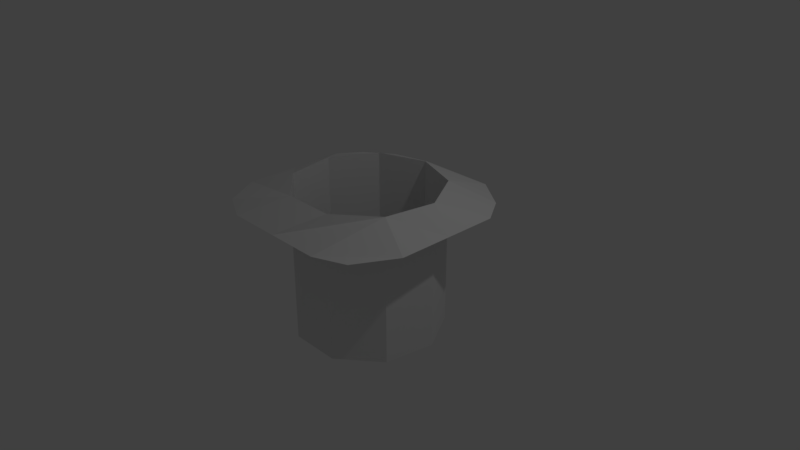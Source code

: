 # Source: Hole.blend  (saved by Blender 2.78.0; exported with 4.5.12 LTS)
import bpy
from mathutils import Matrix  # noqa: F401  (used for matrix-valued properties, if any)

bpy.ops.wm.read_factory_settings(use_empty=True)
scene = bpy.context.scene
scene.name = 'Scene'

# ---- collections
col_collection_1 = bpy.data.collections.new('Collection 1'); scene.collection.children.link(col_collection_1)

# ---- world
world_world = bpy.data.worlds.new('World'); scene.world = world_world
world_world.color = (0.05088, 0.05088, 0.05088)
world_world.use_sun_shadow = False
world_world.sun_shadow_jitter_overblur = 0.0
world_world.cycles.sampling_method = 'MANUAL'

# ---- cameras
cam_camera = bpy.data.cameras.new('Camera')
cam_camera.clip_end = 100.0
cam_camera.lens = 35.0
cam_camera.sensor_width = 32.0
cam_camera.sensor_height = 18.0
cam_camera.ortho_scale = 7.314
cam_camera.dof.focus_distance = 0.0
cam_camera.dof.aperture_fstop = 128.0

# ---- lights
light_lamp = bpy.data.lights.new('Lamp', 'POINT')
light_lamp.transmission_factor = 0.0
light_lamp.cutoff_distance = 30.0
light_lamp.energy = 100.0
light_lamp.shadow_buffer_clip_start = 1.001
light_lamp.shadow_soft_size = 0.1
light_lamp.shadow_maximum_resolution = 0.006
light_lamp.use_absolute_resolution = True

# ---- meshes
me_cylinder_001 = bpy.data.meshes.new('Cylinder.001')
me_cylinder_001.from_pydata([(0.0, 1.0, -1.0), (0.0, 1.0, 1.0), (0.6428, 0.766, -1.0), (0.6428, 0.766, 1.0), (0.9848, 0.1736, -1.0), (0.9848, 0.1736, 1.0), (0.866, -0.5, -1.0), (0.866, -0.5, 1.0), (0.342, -0.9397, -1.0), (0.342, -0.9397, 1.0), (-0.342, -0.9397, -1.0), (-0.342, -0.9397, 1.0), (-0.866, -0.5, -1.0), (-0.866, -0.5, 1.0), (-0.9848, 0.1736, -1.0), (-0.9848, 0.1736, 1.0), (-0.6428, 0.766, -1.0), (-0.6428, 0.766, 1.0), (-1.242, -1.185, 0.7355), (1.063, -1.237, 0.7355), (-1.308, 1.058, 0.7355), (1.117, 1.134, 0.7355), (-1.526, 0.03267, 0.7355), (-0.08363, -1.41, 0.7355), (1.359, 0.03267, 0.7355), (-0.08363, 1.475, 0.7355), (-1.526, -0.6885, 0.7355), (0.6376, -1.41, 0.7355), (1.359, 0.7539, 0.7355), (-0.9446, 1.337, 0.7355), (-1.526, 0.7539, 0.7355), (-0.8048, -1.41, 0.7355), (1.359, -0.6885, 0.7355), (0.6376, 1.475, 0.7355), (-0.4442, 1.475, 0.7355)], [], [(0, 2, 3, 1), (2, 4, 5, 3), (4, 6, 7, 5), (6, 8, 9, 7), (8, 10, 11, 9), (10, 12, 13, 11), (12, 14, 15, 13), (14, 16, 17, 15), (16, 0, 1, 17), (0, 16, 14, 12, 10, 8, 6, 4, 2), (3, 28, 21, 33), (17, 1, 25, 34), (7, 32, 24, 5), (23, 27, 7, 9), (27, 19, 32, 7), (26, 11, 13, 22), (18, 31, 11, 26), (31, 23, 9, 11), (30, 15, 29, 20), (22, 13, 15, 30), (1, 3, 33, 25), (5, 24, 28, 3), (15, 17, 34, 29)])
me_cylinder_001.use_remesh_preserve_volume = False
me_cylinder_001.use_remesh_preserve_attributes = False
me_cylinder_001.use_mirror_vertex_groups = False
me_cylinder_001.update()

# ---- objects
ob_cylinder = bpy.data.objects.new('Cylinder', me_cylinder_001)
ob_lamp = bpy.data.objects.new('Lamp', light_lamp)
ob_camera = bpy.data.objects.new('Camera', cam_camera)

# ---- transforms, parenting, visibility, modifiers, constraints
ob_cylinder.location = (0.0, 0.0, 0.0)
ob_cylinder.lineart.crease_threshold = 0.0
ob_lamp.location = (4.076, 1.005, 5.904)
ob_lamp.rotation_euler = (0.6503, 0.05522, 1.866)
ob_lamp.lock_rotations_4d = False
ob_lamp.empty_display_type = 'ARROWS'
ob_lamp.color = (0.0, 0.0, 0.0, 0.0)
ob_lamp.lineart.crease_threshold = 0.0
ob_camera.location = (7.481, -6.508, 5.344)
ob_camera.rotation_euler = (1.109, 0.0, 0.8149)
ob_camera.lock_rotations_4d = False
ob_camera.empty_display_type = 'ARROWS'
ob_camera.color = (0.0, 0.0, 0.0, 0.0)
ob_camera.display_type = 'WIRE'
ob_camera.lineart.crease_threshold = 0.0

# ---- collection membership
col_collection_1.objects.link(ob_cylinder)
col_collection_1.objects.link(ob_lamp)
col_collection_1.objects.link(ob_camera)

# ---- scene / render settings (as saved in the file)
scene.camera = ob_camera
scene.frame_start = 1; scene.frame_end = 250; scene.frame_set(1)
scene.render.engine = 'BLENDER_EEVEE_NEXT'
scene.render.resolution_percentage = 50
scene.render.dither_intensity = 0.0
scene.cycles.use_denoising = False
scene.cycles.samples = 128
scene.cycles.sampling_pattern = 'TABULATED_SOBOL'
scene.cycles.light_sampling_threshold = 0.0
scene.cycles.use_adaptive_sampling = False
scene.cycles.use_light_tree = False
scene.cycles.blur_glossy = 0.0
scene.cycles.sample_clamp_indirect = 0.0
scene.view_settings.view_transform = 'Standard'
bpy.context.view_layer.update()
